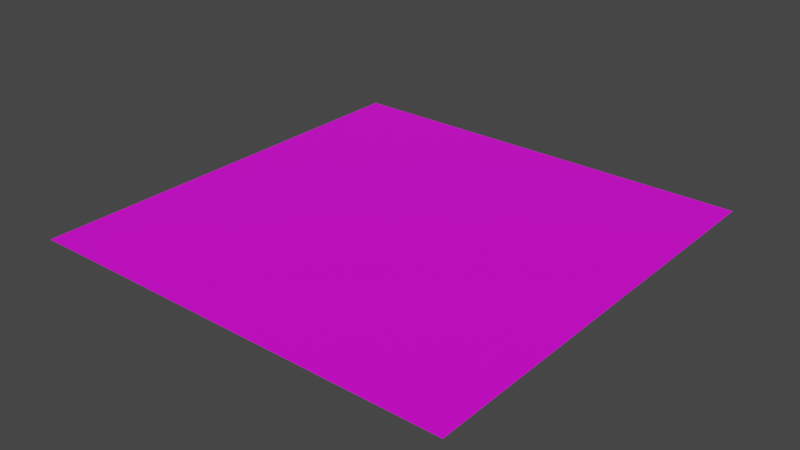 # Source: CaretGroundReticle.blend  (saved by Blender 2.81.16; exported with 4.5.12 LTS)
import bpy
from mathutils import Matrix  # noqa: F401  (used for matrix-valued properties, if any)

bpy.ops.wm.read_factory_settings(use_empty=True)
scene = bpy.context.scene
scene.name = 'Scene'

# ---- collections
col_collection = bpy.data.collections.new('Collection'); scene.collection.children.link(col_collection)

# ---- images (referenced by path relative to the original .blend; pixels are not part of the script)
import os
ASSET_DIR = os.environ.get("B2B_ASSET_DIR", "")  # directory of the original .blend (textures are referenced by path, not embedded)
HERE = os.path.dirname(os.path.abspath(__file__))  # packed textures are extracted next to this script under _unpacked/

def load_image(name, relpath, width, height, colorspace="sRGB"):
    """Load a texture the original file referenced (path relative to the .blend, or extracted next to this script)."""
    p = next((c for c in (os.path.join(HERE, relpath), os.path.join(ASSET_DIR, relpath)) if relpath and os.path.exists(c)), "")
    if p:
        img = bpy.data.images.load(p, check_existing=True)
        img.name = name
    else:  # same state as the original file: an image datablock whose file is absent (Cycles renders it pink)
        img = bpy.data.images.new(name, width, height)
        img.source = "FILE"
        img.filepath = "//" + (relpath or name)
    img.colorspace_settings.name = colorspace
    return img
img_reticle1_png = load_image('Reticle1.png', 'Reticle1.png', 1024, 1024, 'sRGB')

# ---- materials (node trees are filled in below, after node groups)
mat_selectedhexreticlematerial = bpy.data.materials.new('SelectedHexReticleMaterial')
mat_selectedhexreticlematerial.use_transparent_shadow = False

# ---- material node trees
mat_selectedhexreticlematerial.use_nodes = True; mat_selectedhexreticlematerial.node_tree.nodes.clear()
_N = mat_selectedhexreticlematerial.node_tree.nodes; _L = mat_selectedhexreticlematerial.node_tree.links
n0 = _N.new('ShaderNodeOutputMaterial'); n0.name = 'Material Output'; n0.location = (300, 300)
n1 = _N.new('ShaderNodeBsdfPrincipled'); n1.name = 'Principled BSDF'; n1.location = (10, 300)
n1.distribution = 'GGX'
n1.subsurface_method = 'BURLEY'
n1.inputs[3].default_value = 1.45
n1.inputs[27].default_value = (0.0, 0.0, 0.0, 1.0)
n1.inputs[28].default_value = 1.0
n2 = _N.new('ShaderNodeTexImage'); n2.name = 'Image Texture'; n2.location = (-280, 280)
n2.image = img_reticle1_png
_L.new(n1.outputs[0], n0.inputs[0])
_L.new(n2.outputs[0], n1.inputs[0])
n0.is_active_output = True

# ---- world
world_world = bpy.data.worlds.new('World'); scene.world = world_world
world_world.use_nodes = True; world_world.node_tree.nodes.clear()
_N = world_world.node_tree.nodes; _L = world_world.node_tree.links
n0 = _N.new('ShaderNodeOutputWorld'); n0.name = 'World Output'; n0.location = (300, 300)
n1 = _N.new('ShaderNodeBackground'); n1.name = 'Background'; n1.location = (10, 300)
n1.inputs[0].default_value = (0.05088, 0.05088, 0.05088, 1.0)
_L.new(n1.outputs[0], n0.inputs[0])
n0.is_active_output = True
world_world.color = (0.05088, 0.05088, 0.05088)
world_world.use_sun_shadow = False
world_world.sun_shadow_jitter_overblur = 0.0

# ---- meshes
me_plane_001 = bpy.data.meshes.new('Plane.001')
me_plane_001.from_pydata([(-1.0, -1.0, 0.001), (1.0, -1.0, 0.001), (-1.0, 1.0, 0.001), (1.0, 1.0, 0.001)], [], [(0, 1, 3, 2)])
_uv = me_plane_001.uv_layers.new(name='UVMap')
_uv.uv.foreach_set('vector', [0.0, 0.0, 1.0, 0.0, 1.0, 1.0, 0.0, 1.0])
me_plane_001.materials.append(mat_selectedhexreticlematerial)
me_plane_001.use_remesh_fix_poles = True
me_plane_001.use_remesh_preserve_attributes = False
me_plane_001.use_mirror_vertex_groups = False
me_plane_001.update()

# ---- objects
ob_reticle = bpy.data.objects.new('Reticle', me_plane_001)

# ---- transforms, parenting, visibility, modifiers, constraints
ob_reticle.location = (0.0, 0.0, 0.0)
ob_reticle.scale = (1.068, 1.068, 1.068)
ob_reticle.lineart.crease_threshold = 0.0

# ---- collection membership
col_collection.objects.link(ob_reticle)

# ---- scene / render settings (as saved in the file)
scene.frame_start = 1; scene.frame_end = 250; scene.frame_set(1)
scene.render.engine = 'BLENDER_EEVEE_NEXT'
scene.cycles.use_denoising = False
scene.cycles.samples = 128
scene.cycles.sampling_pattern = 'TABULATED_SOBOL'
scene.cycles.use_adaptive_sampling = False
scene.cycles.use_light_tree = False
scene.view_settings.view_transform = 'Filmic'
bpy.context.view_layer.update()

# ---- added for rendering (the .blend has no active camera and no usable light): camera, sun
cam_auto = bpy.data.cameras.new('AutoCamera')
cam_auto.lens = 50.0
cam_auto.sensor_width = 36.0
cam_auto.clip_end = 1000.0
ob_auto_camera = bpy.data.objects.new('AutoCamera', cam_auto)
scene.collection.objects.link(ob_auto_camera)
ob_auto_camera.location = (2.79397, -3.35277, 2.23625)
ob_auto_camera.rotation_euler = (1.09748, -7.21219e-08, 0.694738)
scene.camera = ob_auto_camera
light_auto_sun = bpy.data.lights.new('AutoSun', 'SUN')
light_auto_sun.energy = 3.0
light_auto_sun.angle = 0.0523599
ob_auto_sun = bpy.data.objects.new('AutoSun', light_auto_sun)
scene.collection.objects.link(ob_auto_sun)
ob_auto_sun.rotation_euler = (0.872665, 0.174533, 0.523599)
bpy.context.view_layer.update()
